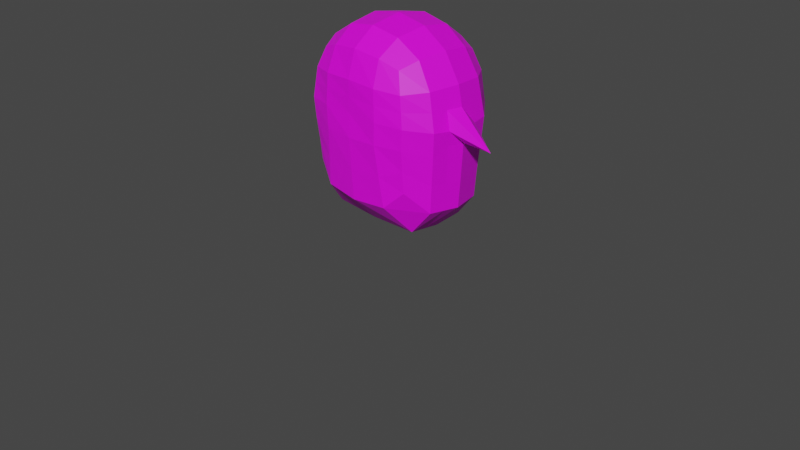 # Source: Player.blend  (saved by Blender 3.5.10; exported with 4.5.12 LTS)
import bpy
from mathutils import Matrix  # noqa: F401  (used for matrix-valued properties, if any)

bpy.ops.wm.read_factory_settings(use_empty=True)
scene = bpy.context.scene
scene.name = 'Scene'

# ---- collections
col_collection = bpy.data.collections.new('Collection'); scene.collection.children.link(col_collection)

# ---- images (referenced by path relative to the original .blend; pixels are not part of the script)
import os
ASSET_DIR = os.environ.get("B2B_ASSET_DIR", "")  # directory of the original .blend (textures are referenced by path, not embedded)
HERE = os.path.dirname(os.path.abspath(__file__))  # packed textures are extracted next to this script under _unpacked/

def load_image(name, relpath, width, height, colorspace="sRGB"):
    """Load a texture the original file referenced (path relative to the .blend, or extracted next to this script)."""
    p = next((c for c in (os.path.join(HERE, relpath), os.path.join(ASSET_DIR, relpath)) if relpath and os.path.exists(c)), "")
    if p:
        img = bpy.data.images.load(p, check_existing=True)
        img.name = name
    else:  # same state as the original file: an image datablock whose file is absent (Cycles renders it pink)
        img = bpy.data.images.new(name, width, height)
        img.source = "FILE"
        img.filepath = "//" + (relpath or name)
    img.colorspace_settings.name = colorspace
    return img
img_player = load_image('Player', 'Player.png', 1024, 1024, 'sRGB')

# ---- materials (node trees are filled in below, after node groups)
mat_material = bpy.data.materials.new('Material')
mat_material.alpha_threshold = 0.0
mat_material.use_transparent_shadow = False
mat_material.roughness = 0.5
mat_material.line_color = (0.0, 0.0, 0.0, 1.0)

# ---- material node trees
mat_material.use_nodes = True; mat_material.node_tree.nodes.clear()
_N = mat_material.node_tree.nodes; _L = mat_material.node_tree.links
n0 = _N.new('ShaderNodeOutputMaterial'); n0.name = 'Material Output'; n0.location = (300, 300)
n1 = _N.new('ShaderNodeBsdfPrincipled'); n1.name = 'Principled BSDF'; n1.location = (10, 300)
n1.distribution = 'GGX'
n1.subsurface_method = 'RANDOM_WALK_SKIN'
n1.inputs[3].default_value = 1.45
n1.inputs[27].default_value = (0.0, 0.0, 0.0, 1.0)
n1.inputs[28].default_value = 1.0
n2 = _N.new('ShaderNodeTexImage'); n2.name = '画像テクスチャ'; n2.location = (-280, 280)
n2.image = img_player
_L.new(n1.outputs[0], n0.inputs[0])
_L.new(n2.outputs[0], n1.inputs[0])
n0.is_active_output = True

# ---- world
world_world = bpy.data.worlds.new('World'); scene.world = world_world
world_world.use_nodes = True; world_world.node_tree.nodes.clear()
_N = world_world.node_tree.nodes; _L = world_world.node_tree.links
n0 = _N.new('ShaderNodeOutputWorld'); n0.name = 'World Output'; n0.location = (300, 300)
n1 = _N.new('ShaderNodeBackground'); n1.name = 'Background'; n1.location = (10, 300)
n1.inputs[0].default_value = (0.05088, 0.05088, 0.05088, 1.0)
_L.new(n1.outputs[0], n0.inputs[0])
n0.is_active_output = True
world_world.color = (0.05088, 0.05088, 0.05088)
world_world.use_sun_shadow = False
world_world.sun_shadow_jitter_overblur = 0.0

# ---- cameras
cam_camera = bpy.data.cameras.new('Camera')
cam_camera.clip_end = 100.0
cam_camera.ortho_scale = 7.314

# ---- meshes
me_002 = bpy.data.meshes.new('立方体.002')
me_002.from_pydata([(0.583, -0.494, 0.6303), (0.5, -0.4749, 1.797), (-0.583, -0.494, 0.6303), (-0.5, -0.4749, 1.797), (0.583, 0.494, 0.6303), (0.5, 0.4749, 1.797), (-0.583, 0.494, 0.6303), (-0.5, 0.4749, 1.797), (-0.3837, -0.5659, 0.4377), (2.62e-08, -0.5995, 0.4116), (0.3837, -0.5659, 0.4377), (0.5983, -0.5402, 1.071), (0.6148, -0.5472, 1.283), (0.5729, -0.5289, 1.594), (0.2966, -0.5291, 1.87), (2.423e-08, -0.5543, 1.907), (-0.2966, -0.5291, 1.87), (-0.5729, -0.5289, 1.594), (-0.6148, -0.5513, 1.283), (-0.5983, -0.5412, 1.071), (-0.7402, 0.2966, 0.4146), (-0.8131, -3.554e-08, 0.4104), (-0.7402, -0.2966, 0.4146), (-0.5729, -0.2955, 1.87), (-0.6096, -2.665e-08, 1.907), (-0.5729, 0.2955, 1.87), (-0.5729, 0.5289, 1.594), (-0.6148, 0.5513, 1.283), (-0.5983, 0.5412, 1.071), (0.3837, 0.5659, 0.4377), (-2.62e-08, 0.5995, 0.4116), (-0.3837, 0.5659, 0.4377), (-0.2966, 0.5291, 1.87), (-2.423e-08, 0.5543, 1.907), (0.2966, 0.5291, 1.87), (0.5729, 0.5289, 1.594), (0.6148, 0.5472, 1.283), (0.5983, 0.5402, 1.071), (0.7402, -0.2966, 0.4146), (0.8131, 3.554e-08, 0.4104), (0.7402, 0.2966, 0.4146), (0.5729, 0.2955, 1.87), (0.6096, 2.665e-08, 1.907), (0.5729, -0.2955, 1.87), (0.3223, -0.6257, 1.073), (0.3331, -0.6292, 1.297), (0.3162, -0.6195, 1.613), (2.807e-08, -0.6422, 1.056), (2.76e-08, -0.6315, 1.296), (2.79e-08, -0.6383, 1.63), (-0.3223, -0.6257, 1.073), (-0.3331, -0.6292, 1.297), (-0.3162, -0.6195, 1.613), (-0.7879, -0.3186, 0.9996), (-0.8071, -0.3308, 1.245), (-0.7302, -0.3137, 1.613), (-0.8631, -3.773e-08, 1.084), (-1.199, -5.243e-08, 1.086), (-0.7847, -3.43e-08, 1.629), (-0.7879, 0.3186, 0.9996), (-0.8071, 0.3308, 1.245), (-0.7302, 0.3137, 1.613), (-0.3223, 0.6257, 1.073), (-0.3331, 0.6292, 1.297), (-0.3162, 0.6195, 1.613), (-2.807e-08, 0.6422, 1.056), (-2.76e-08, 0.6315, 1.296), (-2.79e-08, 0.6383, 1.63), (0.3223, 0.6257, 1.073), (0.3331, 0.6292, 1.297), (0.3162, 0.6195, 1.613), (0.7879, 0.3186, 0.9996), (0.8071, 0.3308, 1.245), (0.7302, 0.3137, 1.613), (0.8631, 3.773e-08, 1.084), (1.2, 5.245e-08, 1.082), (0.7847, 3.43e-08, 1.629), (0.7879, -0.3186, 0.9996), (0.8071, -0.3308, 1.245), (0.7302, -0.3137, 1.613), (-0.5139, -0.3162, 0.146), (-0.5333, -2.331e-08, 0.1247), (-0.5139, 0.3162, 0.146), (1.455e-08, -0.3329, 0.1342), (0.0, 0.0, 0.1045), (-1.455e-08, 0.3329, 0.1342), (0.5139, -0.3162, 0.146), (0.5333, 2.331e-08, 0.1247), (0.5139, 0.3162, 0.146), (-0.3162, 0.3137, 2.026), (-0.3331, -1.456e-08, 2.079), (-0.3162, -0.3137, 2.026), (-1.439e-08, 0.3291, 2.079), (0.0, 0.0, 2.137), (1.439e-08, -0.3291, 2.079), (0.3162, 0.3137, 2.026), (0.3331, 1.456e-08, 2.079), (0.3162, -0.3137, 2.026), (-0.7767, 0.1483, 0.4125), (-0.5913, 0.1478, 1.888), (0.7767, 0.1483, 0.4125), (0.5913, 0.1478, 1.888), (-0.8255, 0.1593, 1.084), (-0.8424, 0.1654, 1.234), (-0.7575, 0.1569, 1.621), (0.8255, 0.1593, 1.084), (0.8424, 0.1654, 1.234), (0.7575, 0.1569, 1.621), (-0.5236, 0.1581, 0.1353), (-7.275e-09, 0.1664, 0.1193), (0.5236, 0.1581, 0.1353), (-0.3246, 0.1568, 2.053), (-7.193e-09, 0.1646, 2.108), (0.3246, 0.1568, 2.053), (-0.7767, -0.1483, 0.4125), (-0.5913, -0.1478, 1.888), (0.7767, -0.1483, 0.4125), (0.5913, -0.1478, 1.888), (-0.8255, -0.1593, 1.084), (-0.8424, -0.1654, 1.234), (-0.7575, -0.1569, 1.621), (0.8255, -0.1593, 1.084), (0.8424, -0.1654, 1.234), (0.7575, -0.1569, 1.621), (-0.5236, -0.1581, 0.1353), (7.275e-09, -0.1664, 0.1193), (0.5236, -0.1581, 0.1353), (-0.3246, -0.1568, 2.053), (7.193e-09, -0.1646, 2.108), (0.3246, -0.1568, 2.053), (0.588, -0.5159, 0.8512), (-0.588, -0.5159, 0.8512), (-0.588, 0.5159, 0.8512), (0.588, 0.5159, 0.8512), (-0.3512, -0.5952, 0.7542), (2.722e-08, -0.6226, 0.7296), (0.3512, -0.5952, 0.7542), (-0.7609, 0.3056, 0.7021), (-0.8357, -3.653e-08, 0.6867), (-0.7609, -0.3056, 0.7021), (0.3512, 0.5952, 0.7542), (-2.722e-08, 0.6226, 0.7296), (-0.3512, 0.5952, 0.7542), (0.7609, -0.3056, 0.7021), (0.8357, 3.653e-08, 0.6867), (0.7609, 0.3056, 0.7021), (0.7983, 0.1528, 0.6944), (-0.7983, 0.1528, 0.6944), (0.7983, -0.1528, 0.6944), (-0.7983, -0.1528, 0.6944), (0.5939, -0.5381, 1.439), (-0.5939, -0.5401, 1.439), (-0.5939, 0.5401, 1.439), (0.5939, 0.5381, 1.439), (0.3246, -0.6243, 1.455), (2.775e-08, -0.6349, 1.463), (-0.3246, -0.6243, 1.455), (-0.7686, -0.3222, 1.429), (-0.8312, -3.633e-08, 1.426), (-0.7686, 0.3222, 1.429), (-0.3246, 0.6243, 1.455), (-2.775e-08, 0.6349, 1.463), (0.3246, 0.6243, 1.455), (0.7686, 0.3222, 1.429), (0.8312, 3.633e-08, 1.426), (0.7686, -0.3222, 1.429), (0.7999, 0.1611, 1.428), (-0.7999, 0.1611, 1.428), (0.7999, -0.1611, 1.428), (-0.7999, -0.1611, 1.428)], [], [(44, 45, 48, 47), (154, 46, 49, 155), (47, 48, 51, 50), (155, 49, 52, 156), (130, 11, 44, 136), (11, 12, 45, 44), (150, 13, 46, 154), (13, 1, 14, 46), (46, 14, 15, 49), (49, 15, 16, 52), (52, 16, 3, 17), (156, 52, 17, 151), (50, 51, 18, 19), (134, 50, 19, 131), (135, 47, 50, 134), (136, 44, 47, 135), (118, 119, 57, 56), (169, 120, 58, 158), (102, 103, 60, 59), (167, 104, 61, 159), (131, 19, 53, 139), (19, 18, 54, 53), (151, 17, 55, 157), (17, 3, 23, 55), (120, 115, 24, 58), (104, 99, 25, 61), (61, 25, 7, 26), (159, 61, 26, 152), (59, 60, 27, 28), (137, 59, 28, 132), (147, 102, 59, 137), (149, 118, 56, 138), (62, 63, 66, 65), (160, 64, 67, 161), (65, 66, 69, 68), (161, 67, 70, 162), (132, 28, 62, 142), (28, 27, 63, 62), (152, 26, 64, 160), (26, 7, 32, 64), (64, 32, 33, 67), (67, 33, 34, 70), (70, 34, 5, 35), (162, 70, 35, 153), (68, 69, 36, 37), (140, 68, 37, 133), (141, 65, 68, 140), (142, 62, 65, 141), (105, 106, 75, 74), (166, 107, 76, 164), (121, 122, 78, 77), (168, 123, 79, 165), (133, 37, 71, 145), (37, 36, 72, 71), (153, 35, 73, 163), (35, 5, 41, 73), (107, 101, 42, 76), (123, 117, 43, 79), (79, 43, 1, 13), (165, 79, 13, 150), (77, 78, 12, 11), (143, 77, 11, 130), (148, 121, 77, 143), (146, 105, 74, 144), (124, 81, 84, 125), (108, 82, 85, 109), (125, 84, 87, 126), (109, 85, 88, 110), (2, 22, 80, 8), (114, 21, 81, 124), (98, 20, 82, 108), (20, 6, 31, 82), (82, 31, 30, 85), (85, 30, 29, 88), (88, 29, 4, 40), (110, 88, 40, 100), (126, 87, 39, 116), (10, 86, 38, 0), (9, 83, 86, 10), (8, 80, 83, 9), (111, 90, 93, 112), (127, 91, 94, 128), (112, 93, 96, 113), (128, 94, 97, 129), (7, 25, 89, 32), (99, 24, 90, 111), (115, 23, 91, 127), (23, 3, 16, 91), (91, 16, 15, 94), (94, 15, 14, 97), (97, 14, 1, 43), (129, 97, 43, 117), (113, 96, 42, 101), (34, 95, 41, 5), (33, 92, 95, 34), (32, 89, 92, 33), (95, 113, 101, 41), (25, 99, 111, 89), (92, 112, 113, 95), (89, 111, 112, 92), (87, 110, 100, 39), (21, 98, 108, 81), (84, 109, 110, 87), (81, 108, 109, 84), (145, 71, 105, 146), (73, 41, 101, 107), (163, 73, 107, 166), (71, 72, 106, 105), (138, 56, 102, 147), (58, 24, 99, 104), (158, 58, 104, 167), (56, 57, 103, 102), (96, 129, 117, 42), (24, 115, 127, 90), (93, 128, 129, 96), (90, 127, 128, 93), (86, 126, 116, 38), (22, 114, 124, 80), (83, 125, 126, 86), (80, 124, 125, 83), (144, 74, 121, 148), (76, 42, 117, 123), (164, 76, 123, 168), (74, 75, 122, 121), (139, 53, 118, 149), (55, 23, 115, 120), (157, 55, 120, 169), (53, 54, 119, 118), (22, 139, 149, 114), (39, 144, 148, 116), (21, 138, 147, 98), (40, 145, 146, 100), (100, 146, 144, 39), (116, 148, 143, 38), (38, 143, 130, 0), (4, 133, 145, 40), (31, 142, 141, 30), (30, 141, 140, 29), (29, 140, 133, 4), (6, 132, 142, 31), (114, 149, 138, 21), (98, 147, 137, 20), (20, 137, 132, 6), (2, 131, 139, 22), (10, 136, 135, 9), (9, 135, 134, 8), (8, 134, 131, 2), (0, 130, 136, 10), (54, 157, 169, 119), (75, 164, 168, 122), (57, 158, 167, 103), (72, 163, 166, 106), (78, 165, 150, 12), (36, 153, 163, 72), (122, 168, 165, 78), (106, 166, 164, 75), (69, 162, 153, 36), (27, 152, 160, 63), (66, 161, 162, 69), (63, 160, 161, 66), (60, 159, 152, 27), (18, 151, 157, 54), (103, 167, 159, 60), (119, 169, 158, 57), (51, 156, 151, 18), (12, 150, 154, 45), (48, 155, 156, 51), (45, 154, 155, 48)])
_uv = me_002.uv_layers.new(name='UVマップ')
_uv.uv.foreach_set('vector', [0.4625, 0.1499, 0.471, 0.1061, 0.5486, 0.109, 0.5374, 0.1535, 0.4806, 0.07577, 0.4901, 0.04547, 0.5637, 0.04236, 0.5561, 0.07566, 0.5374, 0.1535, 0.5486, 0.109, 0.6264, 0.1122, 0.6146, 0.1558, 0.5561, 0.07566, 0.5637, 0.04236, 0.6376, 0.05125, 0.632, 0.0817, 0.3864, 0.2498, 0.3944, 0.2033, 0.4541, 0.1937, 0.4332, 0.2597, 0.4016, 0.1606, 0.4087, 0.1179, 0.471, 0.1061, 0.4625, 0.1499, 0.4212, 0.08886, 0.4337, 0.05986, 0.4901, 0.04547, 0.4806, 0.07577, 0.9654, 0.1136, 0.953, 0.06444, 0.9731, 0.045, 0.9968, 0.1065, 0.4901, 0.04547, 0.511, 0.008075, 0.5807, 0.0, 0.5637, 0.04236, 0.5637, 0.04236, 0.5807, 0.0, 0.6494, 0.0135, 0.6376, 0.05125, 0.6376, 0.05125, 0.6494, 0.0135, 0.6961, 0.03741, 0.7011, 0.07034, 0.632, 0.0817, 0.6376, 0.05125, 0.7011, 0.07034, 0.6982, 0.09943, 0.6146, 0.1558, 0.6264, 0.1122, 0.6953, 0.1285, 0.6832, 0.1713, 0.5971, 0.2662, 0.6028, 0.1995, 0.6711, 0.2141, 0.6607, 0.2606, 0.5127, 0.2639, 0.5263, 0.1981, 0.6028, 0.1995, 0.5971, 0.2662, 0.4332, 0.2597, 0.4541, 0.1937, 0.5263, 0.1981, 0.5127, 0.2639, 0.09743, 0.5315, 0.1443, 0.5178, 0.1443, 0.6119, 0.08414, 0.5586, 0.5453, 0.6824, 0.5408, 0.7167, 0.5023, 0.7129, 0.5059, 0.6766, 0.4765, 0.6205, 0.4701, 0.6496, 0.4307, 0.6591, 0.4381, 0.6304, 0.4676, 0.6839, 0.4652, 0.7182, 0.4281, 0.7234, 0.4294, 0.6913, 0.6607, 0.2606, 0.6711, 0.2141, 0.7222, 0.2638, 0.7045, 0.3214, 0.6832, 0.1713, 0.6953, 0.1285, 0.7492, 0.1692, 0.7357, 0.2165, 0.6406, 0.7239, 0.6348, 0.7488, 0.5794, 0.7204, 0.5847, 0.6882, 0.6348, 0.7488, 0.6187, 0.7909, 0.5724, 0.7866, 0.5794, 0.7204, 0.5408, 0.7167, 0.536, 0.786, 0.4996, 0.7854, 0.5023, 0.7129, 0.4652, 0.7182, 0.4648, 0.7874, 0.43, 0.7894, 0.4281, 0.7234, 0.4281, 0.7234, 0.43, 0.7894, 0.3899, 0.7954, 0.3799, 0.7539, 0.4294, 0.6913, 0.4281, 0.7234, 0.3799, 0.7539, 0.3802, 0.7291, 0.005979, 0.2562, 0.0, 0.2001, 0.03086, 0.1996, 0.0361, 0.2504, 0.0204, 0.3809, 0.01196, 0.3123, 0.04134, 0.3013, 0.04619, 0.3534, 0.4908, 0.5584, 0.483, 0.5914, 0.4456, 0.6017, 0.4546, 0.5678, 0.7203, 0.345, 0.7382, 0.2892, 0.7543, 0.3146, 0.7362, 0.3687, 0.09602, 0.2521, 0.09186, 0.1993, 0.1698, 0.1995, 0.1718, 0.2554, 0.09248, 0.1612, 0.09311, 0.1231, 0.1659, 0.1197, 0.1678, 0.1596, 0.1718, 0.2554, 0.1698, 0.1995, 0.248, 0.1991, 0.2488, 0.252, 0.1678, 0.1596, 0.1659, 0.1197, 0.2413, 0.123, 0.2447, 0.161, 0.04619, 0.3534, 0.04134, 0.3013, 0.1002, 0.305, 0.09774, 0.3797, 0.0361, 0.2504, 0.03086, 0.1996, 0.09186, 0.1993, 0.09602, 0.2521, 0.03483, 0.1619, 0.0388, 0.1243, 0.09311, 0.1231, 0.09248, 0.1612, 0.0388, 0.1243, 0.05714, 0.07341, 0.1006, 0.05802, 0.09311, 0.1231, 0.09311, 0.1231, 0.1006, 0.05802, 0.1682, 0.05016, 0.1659, 0.1197, 0.1659, 0.1197, 0.1682, 0.05016, 0.2397, 0.05788, 0.2413, 0.123, 0.2413, 0.123, 0.2397, 0.05788, 0.2915, 0.07317, 0.3074, 0.124, 0.2447, 0.161, 0.2413, 0.123, 0.3074, 0.124, 0.3134, 0.1616, 0.2488, 0.252, 0.248, 0.1991, 0.3193, 0.1991, 0.3193, 0.2501, 0.2624, 0.3795, 0.2496, 0.3048, 0.3193, 0.301, 0.3218, 0.3531, 0.1786, 0.3866, 0.1738, 0.3113, 0.2496, 0.3048, 0.2624, 0.3795, 0.09774, 0.3797, 0.1002, 0.305, 0.1738, 0.3113, 0.1786, 0.3866, 0.0, 0.6181, 0.02064, 0.5654, 0.08414, 0.6218, 0.01882, 0.6218, 0.7932, 0.1624, 0.7937, 0.1152, 0.8301, 0.1118, 0.8305, 0.1613, 0.874, 0.2636, 0.8719, 0.2062, 0.9127, 0.2016, 0.9139, 0.2588, 0.8703, 0.1591, 0.8688, 0.1119, 0.9075, 0.1121, 0.9101, 0.1569, 0.3218, 0.3531, 0.3193, 0.301, 0.3784, 0.312, 0.3771, 0.3805, 0.3193, 0.2501, 0.3193, 0.1991, 0.3784, 0.1997, 0.3784, 0.2558, 0.3134, 0.1616, 0.3074, 0.124, 0.3575, 0.1109, 0.368, 0.1553, 0.3074, 0.124, 0.2915, 0.07317, 0.3191, 0.0486, 0.3575, 0.1109, 0.7937, 0.1152, 0.7993, 0.04926, 0.8338, 0.0434, 0.8301, 0.1118, 0.8688, 0.1119, 0.8701, 0.04621, 0.9064, 0.04902, 0.9075, 0.1121, 0.9075, 0.1121, 0.9064, 0.04902, 0.953, 0.06444, 0.9654, 0.1136, 0.9101, 0.1569, 0.9075, 0.1121, 0.9654, 0.1136, 0.9685, 0.1513, 0.9139, 0.2588, 0.9127, 0.2016, 0.9716, 0.189, 0.9733, 0.2407, 0.9169, 0.3856, 0.9151, 0.3159, 0.9749, 0.2925, 0.9723, 0.3463, 0.879, 0.3893, 0.876, 0.321, 0.9151, 0.3159, 0.9169, 0.3856, 0.8058, 0.3924, 0.8007, 0.3242, 0.837, 0.326, 0.841, 0.3929, 0.63, 0.4516, 0.6396, 0.4763, 0.5142, 0.4754, 0.5067, 0.4488, 0.6455, 0.4967, 0.6515, 0.517, 0.5319, 0.517, 0.5231, 0.4962, 0.5067, 0.4488, 0.5142, 0.4754, 0.3907, 0.4666, 0.3857, 0.442, 0.5231, 0.4962, 0.5319, 0.517, 0.4118, 0.5076, 0.4012, 0.4871, 0.6504, 0.307, 0.6867, 0.379, 0.6205, 0.4269, 0.5914, 0.3328, 0.7024, 0.4009, 0.7181, 0.4227, 0.6396, 0.4763, 0.63, 0.4516, 0.717, 0.4431, 0.7158, 0.4635, 0.6515, 0.517, 0.6455, 0.4967, 0.02884, 0.4494, 0.05104, 0.4054, 0.09529, 0.4544, 0.08349, 0.5145, 0.08349, 0.5145, 0.09529, 0.4544, 0.1834, 0.4619, 0.203, 0.5178, 0.203, 0.5178, 0.1834, 0.4619, 0.2752, 0.4542, 0.3244, 0.5142, 0.3244, 0.5142, 0.2752, 0.4542, 0.3244, 0.4052, 0.3759, 0.449, 0.8214, 0.5265, 0.7838, 0.5255, 0.7767, 0.4615, 0.8108, 0.4606, 0.8971, 0.5232, 0.859, 0.5275, 0.8449, 0.4598, 0.8819, 0.4576, 0.9968, 0.4449, 0.9352, 0.519, 0.9188, 0.4553, 0.9697, 0.4, 0.4991, 0.3297, 0.4993, 0.4222, 0.3807, 0.4175, 0.4124, 0.3258, 0.5914, 0.3328, 0.6205, 0.4269, 0.4993, 0.4222, 0.4991, 0.3297, 0.4644, 0.8634, 0.5014, 0.8645, 0.5068, 0.9399, 0.4678, 0.9368, 0.54, 0.8619, 0.5785, 0.8594, 0.5874, 0.9307, 0.5471, 0.9353, 0.4678, 0.9368, 0.5068, 0.9399, 0.5149, 1.0, 0.4775, 0.9955, 0.5471, 0.9353, 0.5874, 0.9307, 0.5913, 0.988, 0.5531, 0.994, 0.3899, 0.7954, 0.43, 0.7894, 0.4273, 0.8624, 0.3793, 0.8467, 0.4648, 0.7874, 0.4996, 0.7854, 0.5014, 0.8645, 0.4644, 0.8634, 0.536, 0.786, 0.5724, 0.7866, 0.5785, 0.8594, 0.54, 0.8619, 0.5724, 0.7866, 0.6187, 0.7909, 0.6343, 0.8417, 0.5785, 0.8594, 0.5785, 0.8594, 0.6343, 0.8417, 0.6456, 0.9067, 0.5874, 0.9307, 0.5874, 0.9307, 0.6456, 0.9067, 0.6463, 0.9623, 0.5913, 0.988, 0.919, 0.009482, 0.9731, 0.045, 0.953, 0.06444, 0.9064, 0.04902, 0.8808, 0.004741, 0.919, 0.009482, 0.9064, 0.04902, 0.8701, 0.04621, 0.8057, 0.007977, 0.8426, 0.0, 0.8338, 0.0434, 0.7993, 0.04926, 0.2397, 0.05788, 0.2561, 0.01198, 0.3191, 0.0486, 0.2915, 0.07317, 0.1682, 0.05016, 0.1805, 0.0, 0.2561, 0.01198, 0.2397, 0.05788, 0.3793, 0.8467, 0.4273, 0.8624, 0.4288, 0.9338, 0.3784, 0.9121, 0.7688, 0.01595, 0.8057, 0.007977, 0.7993, 0.04926, 0.7649, 0.05512, 0.43, 0.7894, 0.4648, 0.7874, 0.4644, 0.8634, 0.4273, 0.8624, 0.4288, 0.9338, 0.4678, 0.9368, 0.4775, 0.9955, 0.4401, 0.991, 0.4273, 0.8624, 0.4644, 0.8634, 0.4678, 0.9368, 0.4288, 0.9338, 0.859, 0.5275, 0.8214, 0.5265, 0.8108, 0.4606, 0.8449, 0.4598, 0.7181, 0.4227, 0.717, 0.4431, 0.6455, 0.4967, 0.6396, 0.4763, 0.5142, 0.4754, 0.5231, 0.4962, 0.4012, 0.4871, 0.3907, 0.4666, 0.6396, 0.4763, 0.6455, 0.4967, 0.5231, 0.4962, 0.5142, 0.4754, 0.7705, 0.3919, 0.7644, 0.3224, 0.8007, 0.3242, 0.8058, 0.3924, 0.7573, 0.1186, 0.7649, 0.05512, 0.7993, 0.04926, 0.7937, 0.1152, 0.7558, 0.1635, 0.7573, 0.1186, 0.7937, 0.1152, 0.7932, 0.1624, 0.7593, 0.2654, 0.7543, 0.2085, 0.7926, 0.2096, 0.7967, 0.2669, 0.5271, 0.5491, 0.5204, 0.5811, 0.483, 0.5914, 0.4908, 0.5584, 0.5023, 0.7129, 0.4996, 0.7854, 0.4648, 0.7874, 0.4652, 0.7182, 0.5059, 0.6766, 0.5023, 0.7129, 0.4652, 0.7182, 0.4676, 0.6839, 0.2081, 0.577, 0.2606, 0.5178, 0.2606, 0.5873, 0.2053, 0.5743, 0.8426, 0.0, 0.8808, 0.004741, 0.8701, 0.04621, 0.8338, 0.0434, 0.4996, 0.7854, 0.536, 0.786, 0.54, 0.8619, 0.5014, 0.8645, 0.5068, 0.9399, 0.5471, 0.9353, 0.5531, 0.994, 0.5149, 1.0, 0.5014, 0.8645, 0.54, 0.8619, 0.5471, 0.9353, 0.5068, 0.9399, 0.9352, 0.519, 0.8971, 0.5232, 0.8819, 0.4576, 0.9188, 0.4553, 0.6867, 0.379, 0.7024, 0.4009, 0.63, 0.4516, 0.6205, 0.4269, 0.4993, 0.4222, 0.5067, 0.4488, 0.3857, 0.442, 0.3807, 0.4175, 0.6205, 0.4269, 0.63, 0.4516, 0.5067, 0.4488, 0.4993, 0.4222, 0.841, 0.3929, 0.837, 0.326, 0.876, 0.321, 0.879, 0.3893, 0.8301, 0.1118, 0.8338, 0.0434, 0.8701, 0.04621, 0.8688, 0.1119, 0.8305, 0.1613, 0.8301, 0.1118, 0.8688, 0.1119, 0.8703, 0.1591, 0.2053, 0.5886, 0.1443, 0.5886, 0.1881, 0.5178, 0.1975, 0.5648, 0.7045, 0.3214, 0.7222, 0.2638, 0.7382, 0.2892, 0.7203, 0.345, 0.5794, 0.7204, 0.5724, 0.7866, 0.536, 0.786, 0.5408, 0.7167, 0.5847, 0.6882, 0.5794, 0.7204, 0.5408, 0.7167, 0.5453, 0.6824, 0.5937, 0.6273, 0.5901, 0.6559, 0.5498, 0.648, 0.5543, 0.619, 0.6867, 0.379, 0.7045, 0.3214, 0.7203, 0.345, 0.7024, 0.4009, 0.8449, 0.4598, 0.841, 0.3929, 0.879, 0.3893, 0.8819, 0.4576, 0.5337, 0.517, 0.5271, 0.5491, 0.4908, 0.5584, 0.4986, 0.5254, 0.7767, 0.4615, 0.7705, 0.3919, 0.8058, 0.3924, 0.8108, 0.4606, 0.8108, 0.4606, 0.8058, 0.3924, 0.841, 0.3929, 0.8449, 0.4598, 0.8819, 0.4576, 0.879, 0.3893, 0.9169, 0.3856, 0.9188, 0.4553, 0.9188, 0.4553, 0.9169, 0.3856, 0.9723, 0.3463, 0.9697, 0.4, 0.3244, 0.4052, 0.3218, 0.3531, 0.3771, 0.3805, 0.3759, 0.449, 0.09529, 0.4544, 0.09774, 0.3797, 0.1786, 0.3866, 0.1834, 0.4619, 0.1834, 0.4619, 0.1786, 0.3866, 0.2624, 0.3795, 0.2752, 0.4542, 0.2752, 0.4542, 0.2624, 0.3795, 0.3218, 0.3531, 0.3244, 0.4052, 0.05104, 0.4054, 0.04619, 0.3534, 0.09774, 0.3797, 0.09529, 0.4544, 0.7024, 0.4009, 0.7203, 0.345, 0.7362, 0.3687, 0.7181, 0.4227, 0.4986, 0.5254, 0.4908, 0.5584, 0.4546, 0.5678, 0.4636, 0.5338, 0.02884, 0.4494, 0.0204, 0.3809, 0.04619, 0.3534, 0.05104, 0.4054, 0.6504, 0.307, 0.6607, 0.2606, 0.7045, 0.3214, 0.6867, 0.379, 0.4124, 0.3258, 0.4332, 0.2597, 0.5127, 0.2639, 0.4991, 0.3297, 0.4991, 0.3297, 0.5127, 0.2639, 0.5971, 0.2662, 0.5914, 0.3328, 0.5914, 0.3328, 0.5971, 0.2662, 0.6607, 0.2606, 0.6504, 0.307, 0.3784, 0.2964, 0.3864, 0.2498, 0.4332, 0.2597, 0.4124, 0.3258, 0.5901, 0.6559, 0.5847, 0.6882, 0.5453, 0.6824, 0.5498, 0.648, 0.8227, 0.2458, 0.8305, 0.1613, 0.8703, 0.1591, 0.8719, 0.2062, 0.5059, 0.5659, 0.5059, 0.6766, 0.4676, 0.6839, 0.4701, 0.6496, 0.7543, 0.2085, 0.7558, 0.1635, 0.7932, 0.1624, 0.7926, 0.2096, 0.9127, 0.2016, 0.9101, 0.1569, 0.9685, 0.1513, 0.9716, 0.189, 0.3193, 0.1991, 0.3134, 0.1616, 0.368, 0.1553, 0.3784, 0.1997, 0.8719, 0.2062, 0.8703, 0.1591, 0.9101, 0.1569, 0.9127, 0.2016, 0.02064, 0.5654, 0.0268, 0.5178, 0.04522, 0.5187, 0.08414, 0.6218, 0.248, 0.1991, 0.2447, 0.161, 0.3134, 0.1616, 0.3193, 0.1991, 0.03086, 0.1996, 0.03483, 0.1619, 0.09248, 0.1612, 0.09186, 0.1993, 0.1698, 0.1995, 0.1678, 0.1596, 0.2447, 0.161, 0.248, 0.1991, 0.09186, 0.1993, 0.09248, 0.1612, 0.1678, 0.1596, 0.1698, 0.1995, 0.4307, 0.6591, 0.4294, 0.6913, 0.3802, 0.7291, 0.3806, 0.7043, 0.6463, 0.699, 0.6406, 0.7239, 0.5847, 0.6882, 0.5901, 0.6559, 0.4701, 0.6496, 0.4676, 0.6839, 0.4294, 0.6913, 0.4307, 0.6591, 0.5498, 0.648, 0.5453, 0.6824, 0.5059, 0.6766, 0.5059, 0.5659, 0.6264, 0.1122, 0.632, 0.0817, 0.6982, 0.09943, 0.6953, 0.1285, 0.4087, 0.1179, 0.4212, 0.08886, 0.4806, 0.07577, 0.471, 0.1061, 0.5486, 0.109, 0.5561, 0.07566, 0.632, 0.0817, 0.6264, 0.1122, 0.471, 0.1061, 0.4806, 0.07577, 0.5561, 0.07566, 0.5486, 0.109])
me_002.materials.append(mat_material)
me_002.use_mirror_y = True
me_002.update()

# ---- objects
ob_camera = bpy.data.objects.new('Camera', cam_camera)
ob_x = bpy.data.objects.new('立方体', me_002)

# ---- transforms, parenting, visibility, modifiers, constraints
ob_camera.location = (7.359, -6.926, 4.958)
ob_camera.rotation_euler = (1.109, 0.0, 0.8149)
ob_camera.lock_rotations_4d = False
ob_camera.empty_display_type = 'ARROWS'
ob_camera.color = (0.0, 0.0, 0.0, 0.0)
ob_camera.display_type = 'WIRE'
ob_camera.lineart.crease_threshold = 0.0
ob_x.location = (0.0, 0.0, 0.0)
ob_x.use_mesh_mirror_y = True

# ---- collection membership
col_collection.objects.link(ob_camera)
col_collection.objects.link(ob_x)

# ---- scene / render settings (as saved in the file)
scene.camera = ob_camera
scene.frame_start = 1; scene.frame_end = 250; scene.frame_set(1)
scene.render.engine = 'BLENDER_EEVEE_NEXT'
scene.cycles.sampling_pattern = 'TABULATED_SOBOL'
scene.view_settings.view_transform = 'Filmic'
bpy.context.view_layer.update()

# ---- added for rendering (the .blend has no usable light): sun
light_auto_sun = bpy.data.lights.new('AutoSun', 'SUN')
light_auto_sun.energy = 3.0
light_auto_sun.angle = 0.0523599
ob_auto_sun = bpy.data.objects.new('AutoSun', light_auto_sun)
scene.collection.objects.link(ob_auto_sun)
ob_auto_sun.rotation_euler = (0.872665, 0.174533, 0.523599)
bpy.context.view_layer.update()
